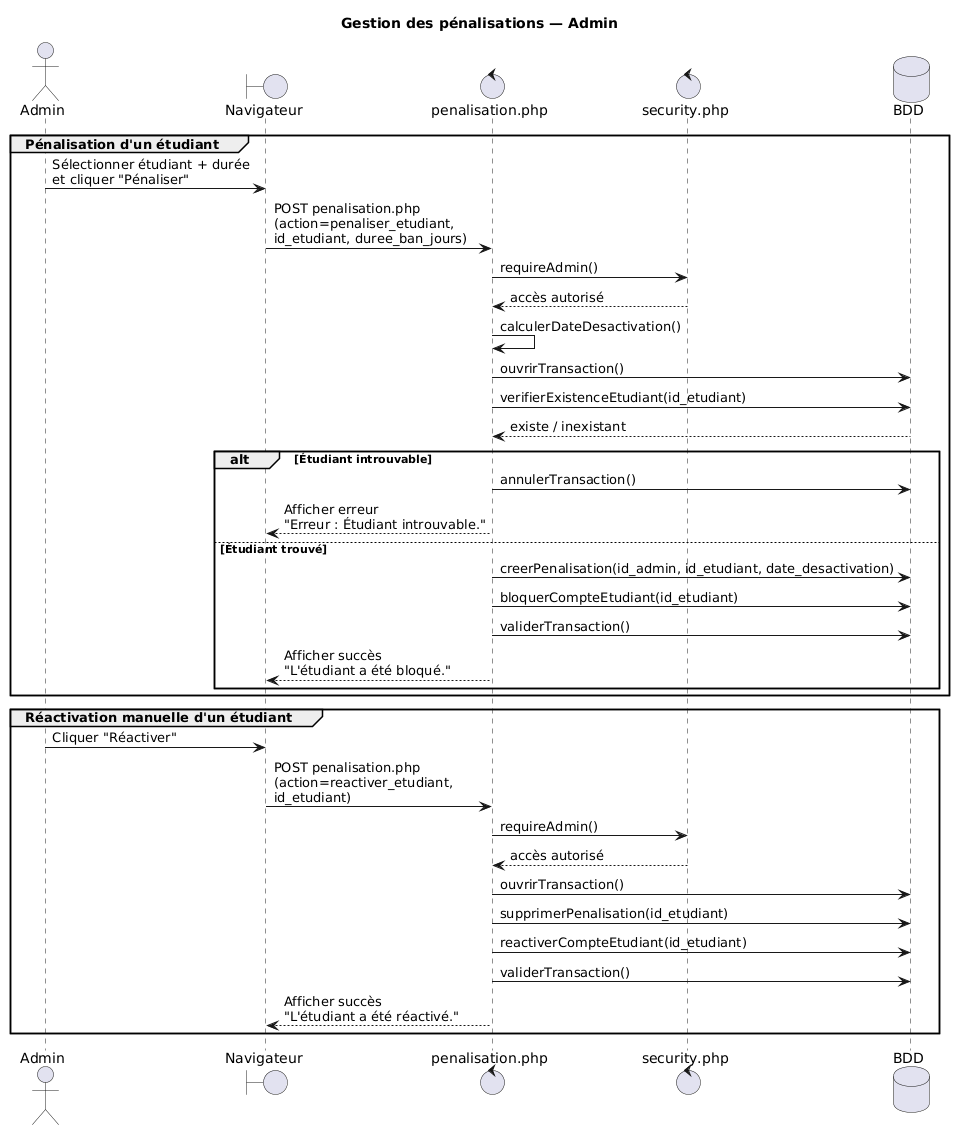

The diagram above was rendered by PlantUML. Its source (embedded in the PNG):
@startuml
title Gestion des pénalisations — Admin

actor "Admin" as Admin
boundary "Navigateur" as Browser
control "penalisation.php" as Penalisation
control "security.php" as Security
database "BDD" as DB

group Pénalisation d'un étudiant
    Admin -> Browser : Sélectionner étudiant + durée\net cliquer "Pénaliser"
    Browser -> Penalisation : POST penalisation.php\n(action=penaliser_etudiant,\nid_etudiant, duree_ban_jours)

    Penalisation -> Security : requireAdmin()
    Security --> Penalisation : accès autorisé

    Penalisation -> Penalisation : calculerDateDesactivation()

    Penalisation -> DB : ouvrirTransaction()

    Penalisation -> DB : verifierExistenceEtudiant(id_etudiant)
    DB --> Penalisation : existe / inexistant

    alt Étudiant introuvable
        Penalisation -> DB : annulerTransaction()
        Penalisation --> Browser : Afficher erreur\n"Erreur : Étudiant introuvable."

    else Étudiant trouvé
        Penalisation -> DB : creerPenalisation(id_admin, id_etudiant, date_desactivation)
        Penalisation -> DB : bloquerCompteEtudiant(id_etudiant)

        Penalisation -> DB : validerTransaction()
        Penalisation --> Browser : Afficher succès\n"L'étudiant a été bloqué."
    end
end

group Réactivation manuelle d'un étudiant
    Admin -> Browser : Cliquer "Réactiver"
    Browser -> Penalisation : POST penalisation.php\n(action=reactiver_etudiant,\nid_etudiant)

    Penalisation -> Security : requireAdmin()
    Security --> Penalisation : accès autorisé

    Penalisation -> DB : ouvrirTransaction()

    Penalisation -> DB : supprimerPenalisation(id_etudiant)
    Penalisation -> DB : reactiverCompteEtudiant(id_etudiant)

    Penalisation -> DB : validerTransaction()
    Penalisation --> Browser : Afficher succès\n"L'étudiant a été réactivé."
end
@enduml